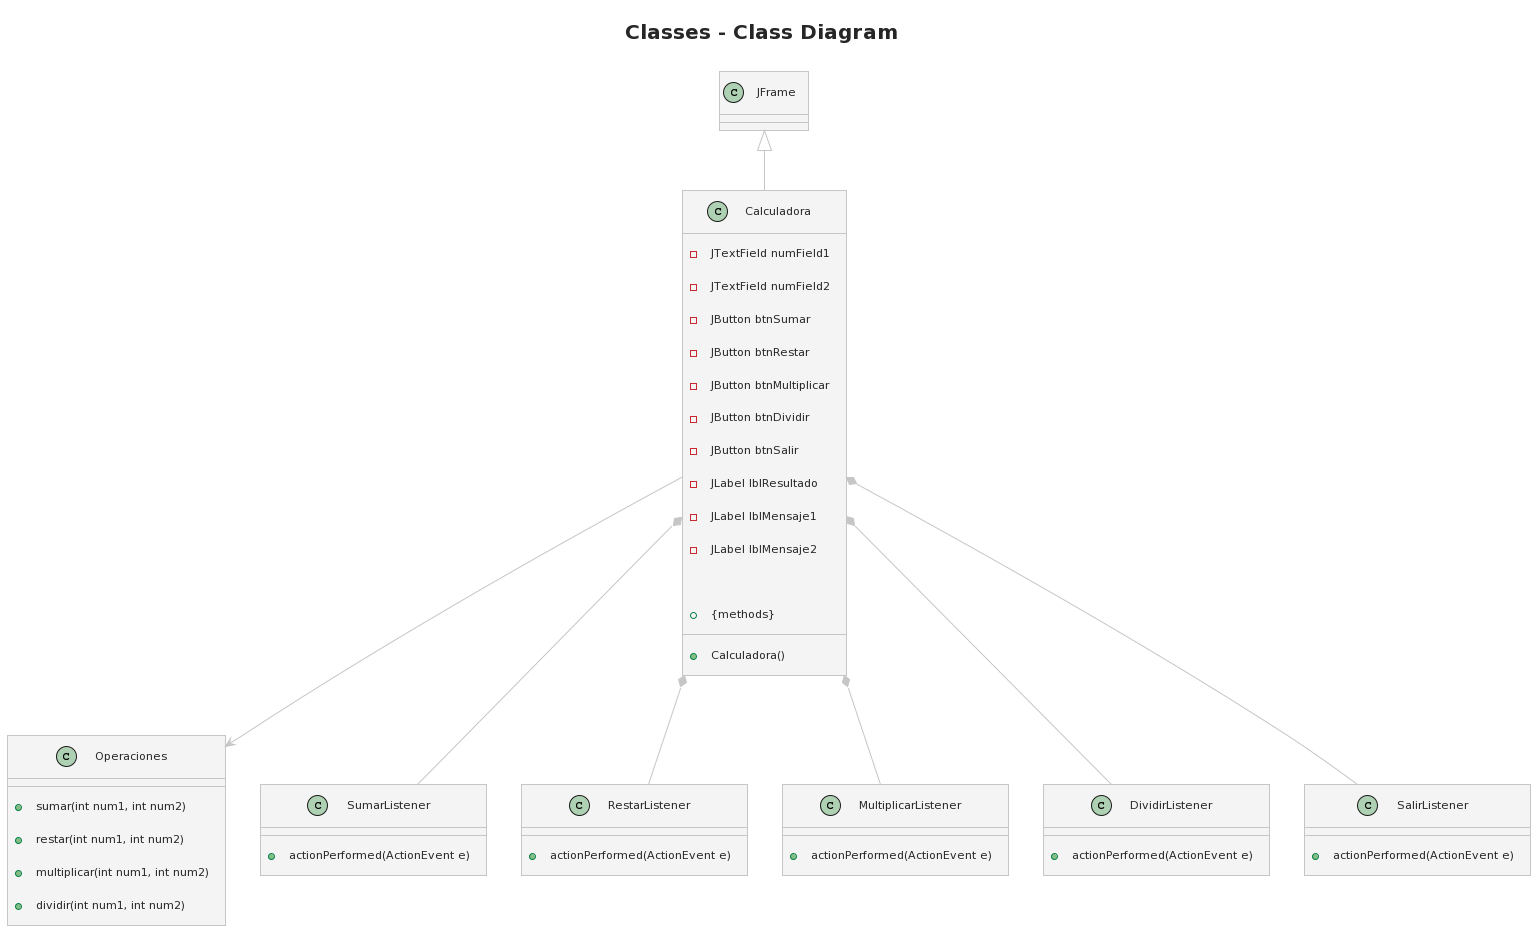

The diagram above was rendered by PlantUML. Its source (embedded in the PNG):
@startuml
!theme carbon-gray

skin rose

title Classes - Class Diagram





class Calculadora extends JFrame {
    - JTextField numField1
    - JTextField numField2
    - JButton btnSumar
    - JButton btnRestar
    - JButton btnMultiplicar
    - JButton btnDividir
    - JButton btnSalir
    - JLabel lblResultado
    - JLabel lblMensaje1
    - JLabel lblMensaje2

    + Calculadora()
    + {methods}
}

class Operaciones {
    + sumar(int num1, int num2)
    + restar(int num1, int num2)
    + multiplicar(int num1, int num2)
    + dividir(int num1, int num2)
}

Calculadora --> Operaciones

class SumarListener {
    + actionPerformed(ActionEvent e)
}

class RestarListener {
    + actionPerformed(ActionEvent e)
}

class MultiplicarListener {
    + actionPerformed(ActionEvent e)
}

class DividirListener {
    + actionPerformed(ActionEvent e)
}

class SalirListener {
    + actionPerformed(ActionEvent e)
}

Calculadora *-- SumarListener
Calculadora *-- RestarListener
Calculadora *-- MultiplicarListener
Calculadora *-- DividirListener
Calculadora *-- SalirListener

@endum